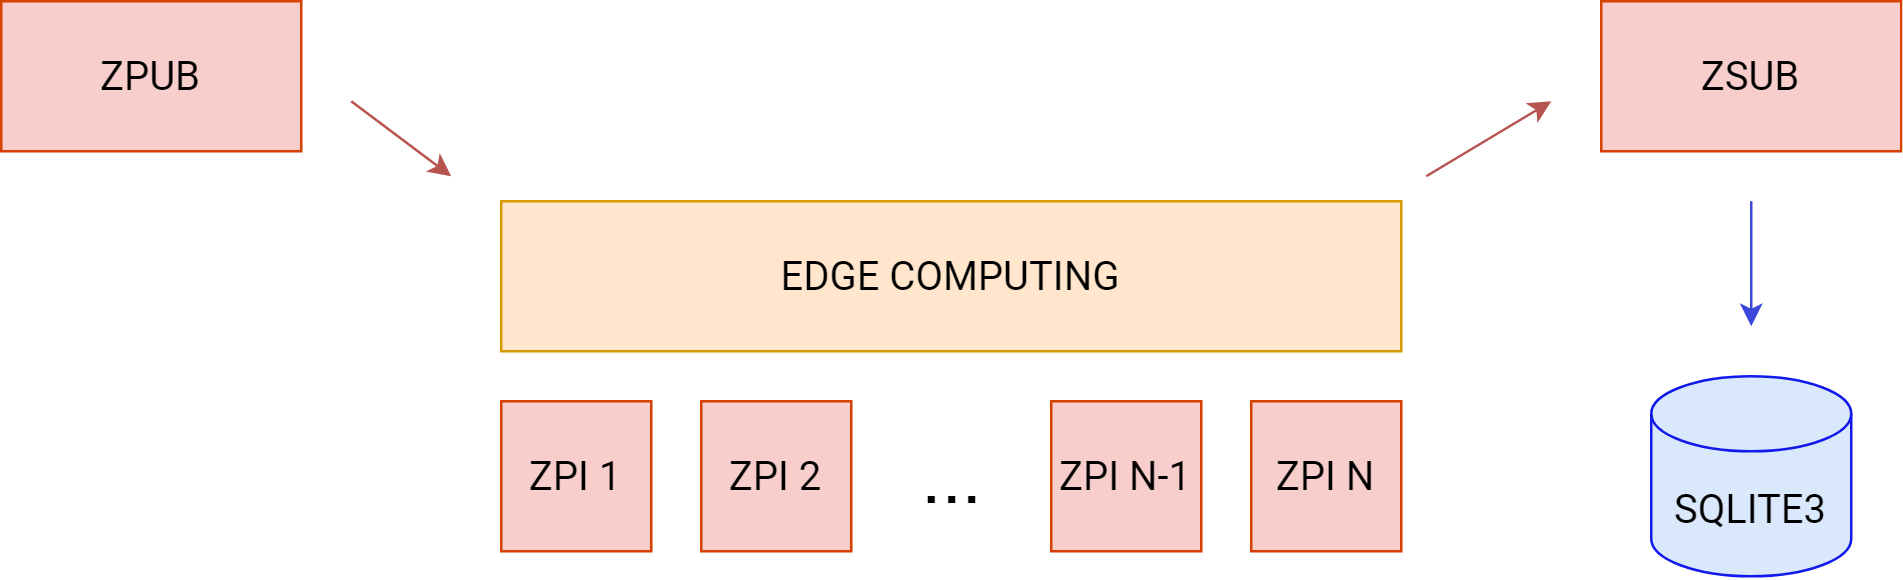

The diagram above was exported from draw.io. Its source (the exported page's mxGraphModel, read from the mxfile embedded in the PNG):
<mxGraphModel dx="1049" dy="511" grid="1" gridSize="10" guides="1" tooltips="1" connect="1" arrows="1" fold="1" page="1" pageScale="1" pageWidth="827" pageHeight="1169" math="0" shadow="0">
  <root>
    <mxCell id="0" />
    <mxCell id="1" parent="0" />
    <mxCell id="zBUs4YW5UoxHscHZFU83-1" value="&lt;font data-font-src=&quot;https://fonts.googleapis.com/css?family=Roboto&quot; face=&quot;Roboto&quot; style=&quot;font-size: 16px&quot;&gt;ZPUB&lt;/font&gt;" style="rounded=0;whiteSpace=wrap;html=1;fillColor=#f8cecc;strokeColor=#D64000;" parent="1" vertex="1">
      <mxGeometry x="40" y="280" width="120" height="60" as="geometry" />
    </mxCell>
    <mxCell id="zBUs4YW5UoxHscHZFU83-2" value="&lt;font face=&quot;Roboto&quot; data-font-src=&quot;https://fonts.googleapis.com/css?family=Roboto&quot; style=&quot;font-size: 16px&quot;&gt;ZPI 1&lt;/font&gt;" style="rounded=0;whiteSpace=wrap;html=1;fillColor=#f8cecc;strokeColor=#D64000;" parent="1" vertex="1">
      <mxGeometry x="240" y="440" width="60" height="60" as="geometry" />
    </mxCell>
    <mxCell id="zBUs4YW5UoxHscHZFU83-3" value="&lt;font face=&quot;Roboto&quot; data-font-src=&quot;https://fonts.googleapis.com/css?family=Roboto&quot; style=&quot;font-size: 16px&quot;&gt;ZPI 2&lt;/font&gt;" style="rounded=0;whiteSpace=wrap;html=1;fillColor=#f8cecc;strokeColor=#D64000;" parent="1" vertex="1">
      <mxGeometry x="320" y="440" width="60" height="60" as="geometry" />
    </mxCell>
    <mxCell id="zBUs4YW5UoxHscHZFU83-4" value="&lt;font face=&quot;Roboto&quot; data-font-src=&quot;https://fonts.googleapis.com/css?family=Roboto&quot; style=&quot;font-size: 16px&quot;&gt;ZPI N-1&lt;/font&gt;" style="rounded=0;whiteSpace=wrap;html=1;fillColor=#f8cecc;strokeColor=#D64000;" parent="1" vertex="1">
      <mxGeometry x="460" y="440" width="60" height="60" as="geometry" />
    </mxCell>
    <mxCell id="zBUs4YW5UoxHscHZFU83-5" value="&lt;font face=&quot;Roboto&quot; data-font-src=&quot;https://fonts.googleapis.com/css?family=Roboto&quot; style=&quot;font-size: 16px&quot;&gt;ZPI N&lt;/font&gt;" style="rounded=0;whiteSpace=wrap;html=1;fillColor=#f8cecc;strokeColor=#D64000;" parent="1" vertex="1">
      <mxGeometry x="540" y="440" width="60" height="60" as="geometry" />
    </mxCell>
    <mxCell id="zBUs4YW5UoxHscHZFU83-6" value="&lt;font face=&quot;Roboto&quot; data-font-src=&quot;https://fonts.googleapis.com/css?family=Roboto&quot; style=&quot;font-size: 16px&quot;&gt;EDGE COMPUTING&lt;/font&gt;" style="rounded=0;whiteSpace=wrap;html=1;fillColor=#ffe6cc;strokeColor=#d79b00;" parent="1" vertex="1">
      <mxGeometry x="240" y="360" width="360" height="60" as="geometry" />
    </mxCell>
    <mxCell id="zBUs4YW5UoxHscHZFU83-7" value="&lt;font face=&quot;Roboto&quot; data-font-src=&quot;https://fonts.googleapis.com/css?family=Roboto&quot; style=&quot;font-size: 16px&quot;&gt;ZSUB&lt;/font&gt;" style="rounded=0;whiteSpace=wrap;html=1;fillColor=#f8cecc;strokeColor=#D64000;" parent="1" vertex="1">
      <mxGeometry x="680" y="280" width="120" height="60" as="geometry" />
    </mxCell>
    <mxCell id="zBUs4YW5UoxHscHZFU83-9" value="&lt;font style=&quot;font-size: 29px&quot;&gt;...&lt;/font&gt;" style="text;html=1;resizable=0;autosize=1;align=center;verticalAlign=middle;points=[];fillColor=none;strokeColor=none;rounded=0;" parent="1" vertex="1">
      <mxGeometry x="400" y="460" width="40" height="20" as="geometry" />
    </mxCell>
    <mxCell id="zBUs4YW5UoxHscHZFU83-11" value="" style="endArrow=classic;html=1;fillColor=#f8cecc;strokeColor=#b85450;" parent="1" edge="1">
      <mxGeometry width="50" height="50" relative="1" as="geometry">
        <mxPoint x="180" y="320" as="sourcePoint" />
        <mxPoint x="220" y="350" as="targetPoint" />
      </mxGeometry>
    </mxCell>
    <mxCell id="zBUs4YW5UoxHscHZFU83-12" value="" style="endArrow=classic;html=1;fillColor=#f8cecc;strokeColor=#b85450;" parent="1" edge="1">
      <mxGeometry width="50" height="50" relative="1" as="geometry">
        <mxPoint x="610" y="350" as="sourcePoint" />
        <mxPoint x="660" y="320" as="targetPoint" />
      </mxGeometry>
    </mxCell>
    <mxCell id="zBUs4YW5UoxHscHZFU83-13" value="" style="endArrow=classic;html=1;fillColor=#dae8fc;strokeColor=#3D48DB;" parent="1" edge="1">
      <mxGeometry width="50" height="50" relative="1" as="geometry">
        <mxPoint x="740.0000000000002" y="360" as="sourcePoint" />
        <mxPoint x="740" y="410" as="targetPoint" />
      </mxGeometry>
    </mxCell>
    <mxCell id="zBUs4YW5UoxHscHZFU83-14" value="&lt;font face=&quot;Roboto&quot; data-font-src=&quot;https://fonts.googleapis.com/css?family=Roboto&quot; style=&quot;font-size: 16px&quot;&gt;SQLITE3&lt;/font&gt;" style="shape=cylinder3;whiteSpace=wrap;html=1;boundedLbl=1;backgroundOutline=1;size=15;fillColor=#dae8fc;strokeColor=#121AEB;" parent="1" vertex="1">
      <mxGeometry x="700" y="430" width="80" height="80" as="geometry" />
    </mxCell>
  </root>
</mxGraphModel>